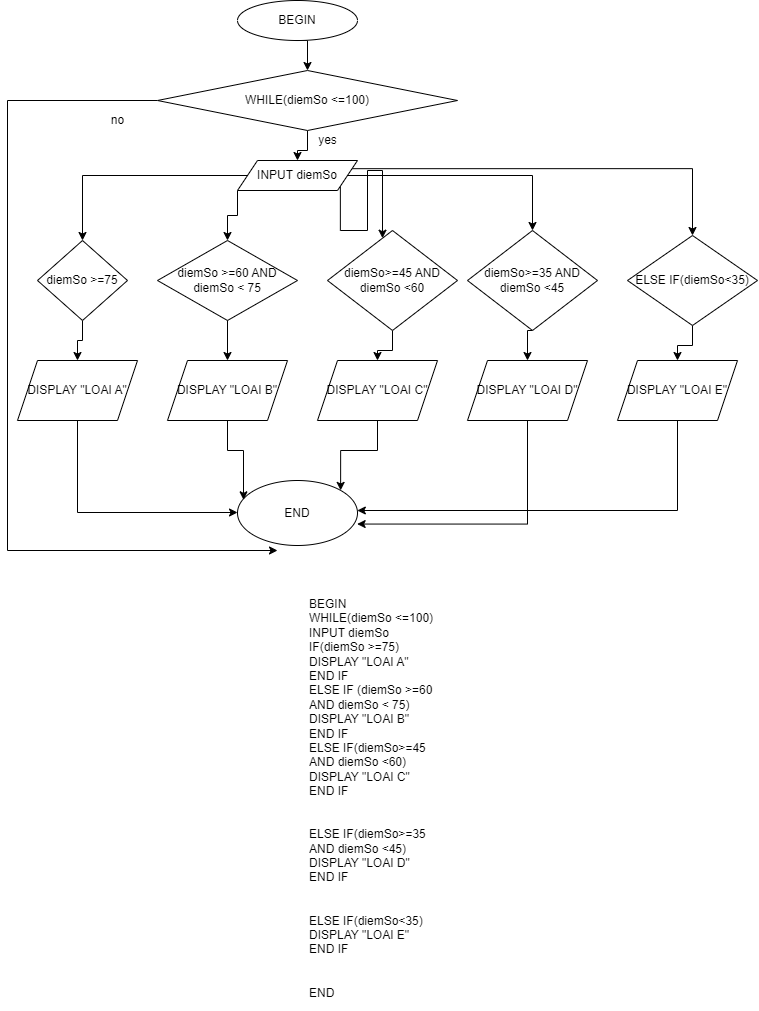

The diagram above was exported from draw.io. Its source (the exported page's mxGraphModel, read from the mxfile embedded in the PNG):
<mxGraphModel dx="1240" dy="689" grid="1" gridSize="10" guides="1" tooltips="1" connect="1" arrows="1" fold="1" page="1" pageScale="1" pageWidth="827" pageHeight="1169" math="0" shadow="0">
  <root>
    <mxCell id="WIyWlLk6GJQsqaUBKTNV-0" />
    <mxCell id="WIyWlLk6GJQsqaUBKTNV-1" parent="WIyWlLk6GJQsqaUBKTNV-0" />
    <mxCell id="4KKDw_2XO6_XXZEAxQER-100" style="edgeStyle=orthogonalEdgeStyle;rounded=0;orthogonalLoop=1;jettySize=auto;html=1;exitX=0.5;exitY=1;exitDx=0;exitDy=0;entryX=0.5;entryY=0;entryDx=0;entryDy=0;" edge="1" parent="WIyWlLk6GJQsqaUBKTNV-1" source="4KKDw_2XO6_XXZEAxQER-2" target="4KKDw_2XO6_XXZEAxQER-65">
      <mxGeometry relative="1" as="geometry" />
    </mxCell>
    <mxCell id="4KKDw_2XO6_XXZEAxQER-2" value="BEGIN" style="ellipse;whiteSpace=wrap;html=1;" vertex="1" parent="WIyWlLk6GJQsqaUBKTNV-1">
      <mxGeometry x="240" y="40" width="120" height="40" as="geometry" />
    </mxCell>
    <mxCell id="4KKDw_2XO6_XXZEAxQER-84" style="edgeStyle=orthogonalEdgeStyle;rounded=0;orthogonalLoop=1;jettySize=auto;html=1;" edge="1" parent="WIyWlLk6GJQsqaUBKTNV-1" source="4KKDw_2XO6_XXZEAxQER-3" target="4KKDw_2XO6_XXZEAxQER-67">
      <mxGeometry relative="1" as="geometry" />
    </mxCell>
    <mxCell id="4KKDw_2XO6_XXZEAxQER-85" style="edgeStyle=orthogonalEdgeStyle;rounded=0;orthogonalLoop=1;jettySize=auto;html=1;exitX=0;exitY=1;exitDx=0;exitDy=0;" edge="1" parent="WIyWlLk6GJQsqaUBKTNV-1" source="4KKDw_2XO6_XXZEAxQER-3" target="4KKDw_2XO6_XXZEAxQER-69">
      <mxGeometry relative="1" as="geometry" />
    </mxCell>
    <mxCell id="4KKDw_2XO6_XXZEAxQER-86" style="edgeStyle=orthogonalEdgeStyle;rounded=0;orthogonalLoop=1;jettySize=auto;html=1;exitX=1;exitY=1;exitDx=0;exitDy=0;" edge="1" parent="WIyWlLk6GJQsqaUBKTNV-1" source="4KKDw_2XO6_XXZEAxQER-3" target="4KKDw_2XO6_XXZEAxQER-71">
      <mxGeometry relative="1" as="geometry">
        <Array as="points">
          <mxPoint x="343" y="270" />
          <mxPoint x="370" y="270" />
          <mxPoint x="370" y="210" />
          <mxPoint x="385" y="210" />
        </Array>
      </mxGeometry>
    </mxCell>
    <mxCell id="4KKDw_2XO6_XXZEAxQER-87" style="edgeStyle=orthogonalEdgeStyle;rounded=0;orthogonalLoop=1;jettySize=auto;html=1;exitX=1;exitY=0.5;exitDx=0;exitDy=0;" edge="1" parent="WIyWlLk6GJQsqaUBKTNV-1" source="4KKDw_2XO6_XXZEAxQER-3" target="4KKDw_2XO6_XXZEAxQER-73">
      <mxGeometry relative="1" as="geometry" />
    </mxCell>
    <mxCell id="4KKDw_2XO6_XXZEAxQER-88" style="edgeStyle=orthogonalEdgeStyle;rounded=0;orthogonalLoop=1;jettySize=auto;html=1;exitX=1;exitY=0.25;exitDx=0;exitDy=0;entryX=0.5;entryY=0;entryDx=0;entryDy=0;" edge="1" parent="WIyWlLk6GJQsqaUBKTNV-1" source="4KKDw_2XO6_XXZEAxQER-3" target="4KKDw_2XO6_XXZEAxQER-76">
      <mxGeometry relative="1" as="geometry" />
    </mxCell>
    <mxCell id="4KKDw_2XO6_XXZEAxQER-3" value="INPUT diemSo" style="shape=parallelogram;perimeter=parallelogramPerimeter;whiteSpace=wrap;html=1;fixedSize=1;" vertex="1" parent="WIyWlLk6GJQsqaUBKTNV-1">
      <mxGeometry x="240" y="200" width="120" height="30" as="geometry" />
    </mxCell>
    <mxCell id="4KKDw_2XO6_XXZEAxQER-10" value="END" style="ellipse;whiteSpace=wrap;html=1;" vertex="1" parent="WIyWlLk6GJQsqaUBKTNV-1">
      <mxGeometry x="240" y="520" width="120" height="65" as="geometry" />
    </mxCell>
    <mxCell id="4KKDw_2XO6_XXZEAxQER-29" value="BEGIN &#10;&#09;WHILE(diemSo &lt;=100)&#10;&#09;INPUT diemSo&#10;&#09;IF(diemSo &gt;=75)&#10;&#09;DISPLAY &quot;LOAI A&quot;&#10;END IF&#10;&#09;ELSE IF (diemSo &gt;=60 AND diemSo &lt; 75)&#10;&#09;DISPLAY &quot;LOAI B&quot;&#10;END IF&#09;&#10;&#09;ELSE IF(diemSo&gt;=45 AND diemSo &lt;60)&#10;&#09;DISPLAY &quot;LOAI C&quot;&#10;END IF&#10;&#10;&#10;&#09;ELSE IF(diemSo&gt;=35 AND diemSo &lt;45)&#10;&#09;DISPLAY &quot;LOAI D&quot;&#10;END IF&#10;&#10;&#10;&#09;ELSE IF(diemSo&lt;35)&#10;&#09;DISPLAY &quot;LOAI E&quot;&#10;END IF&#09;&#10;&#10;&#10;END" style="text;whiteSpace=wrap;html=1;" vertex="1" parent="WIyWlLk6GJQsqaUBKTNV-1">
      <mxGeometry x="310" y="630" width="130" height="420" as="geometry" />
    </mxCell>
    <mxCell id="4KKDw_2XO6_XXZEAxQER-105" style="edgeStyle=orthogonalEdgeStyle;rounded=0;orthogonalLoop=1;jettySize=auto;html=1;exitX=0.5;exitY=1;exitDx=0;exitDy=0;" edge="1" parent="WIyWlLk6GJQsqaUBKTNV-1" source="4KKDw_2XO6_XXZEAxQER-65" target="4KKDw_2XO6_XXZEAxQER-3">
      <mxGeometry relative="1" as="geometry" />
    </mxCell>
    <mxCell id="4KKDw_2XO6_XXZEAxQER-108" style="edgeStyle=orthogonalEdgeStyle;rounded=0;orthogonalLoop=1;jettySize=auto;html=1;exitX=0;exitY=0.5;exitDx=0;exitDy=0;" edge="1" parent="WIyWlLk6GJQsqaUBKTNV-1" source="4KKDw_2XO6_XXZEAxQER-65">
      <mxGeometry relative="1" as="geometry">
        <mxPoint x="280" y="590" as="targetPoint" />
        <Array as="points">
          <mxPoint x="10" y="140" />
          <mxPoint x="10" y="590" />
        </Array>
      </mxGeometry>
    </mxCell>
    <mxCell id="4KKDw_2XO6_XXZEAxQER-65" value="WHILE(diemSo &lt;=100)" style="rhombus;whiteSpace=wrap;html=1;" vertex="1" parent="WIyWlLk6GJQsqaUBKTNV-1">
      <mxGeometry x="160" y="110" width="300" height="60" as="geometry" />
    </mxCell>
    <mxCell id="4KKDw_2XO6_XXZEAxQER-89" style="edgeStyle=orthogonalEdgeStyle;rounded=0;orthogonalLoop=1;jettySize=auto;html=1;exitX=0.5;exitY=1;exitDx=0;exitDy=0;" edge="1" parent="WIyWlLk6GJQsqaUBKTNV-1" source="4KKDw_2XO6_XXZEAxQER-67" target="4KKDw_2XO6_XXZEAxQER-68">
      <mxGeometry relative="1" as="geometry" />
    </mxCell>
    <mxCell id="4KKDw_2XO6_XXZEAxQER-67" value="diemSo &gt;=75" style="rhombus;whiteSpace=wrap;html=1;" vertex="1" parent="WIyWlLk6GJQsqaUBKTNV-1">
      <mxGeometry x="40" y="280" width="90" height="80" as="geometry" />
    </mxCell>
    <mxCell id="4KKDw_2XO6_XXZEAxQER-95" style="edgeStyle=orthogonalEdgeStyle;rounded=0;orthogonalLoop=1;jettySize=auto;html=1;" edge="1" parent="WIyWlLk6GJQsqaUBKTNV-1" source="4KKDw_2XO6_XXZEAxQER-68" target="4KKDw_2XO6_XXZEAxQER-10">
      <mxGeometry relative="1" as="geometry">
        <mxPoint x="80" y="582.1052631578947" as="targetPoint" />
        <Array as="points">
          <mxPoint x="80" y="552" />
        </Array>
      </mxGeometry>
    </mxCell>
    <mxCell id="4KKDw_2XO6_XXZEAxQER-68" value="DISPLAY &quot;LOAI A&quot;" style="shape=parallelogram;perimeter=parallelogramPerimeter;whiteSpace=wrap;html=1;fixedSize=1;" vertex="1" parent="WIyWlLk6GJQsqaUBKTNV-1">
      <mxGeometry x="20" y="400" width="120" height="60" as="geometry" />
    </mxCell>
    <mxCell id="4KKDw_2XO6_XXZEAxQER-90" style="edgeStyle=orthogonalEdgeStyle;rounded=0;orthogonalLoop=1;jettySize=auto;html=1;exitX=0.5;exitY=1;exitDx=0;exitDy=0;entryX=0.5;entryY=0;entryDx=0;entryDy=0;" edge="1" parent="WIyWlLk6GJQsqaUBKTNV-1" source="4KKDw_2XO6_XXZEAxQER-69" target="4KKDw_2XO6_XXZEAxQER-70">
      <mxGeometry relative="1" as="geometry" />
    </mxCell>
    <mxCell id="4KKDw_2XO6_XXZEAxQER-69" value="diemSo &gt;=60 AND diemSo &lt; 75" style="rhombus;whiteSpace=wrap;html=1;" vertex="1" parent="WIyWlLk6GJQsqaUBKTNV-1">
      <mxGeometry x="160" y="280" width="140" height="80" as="geometry" />
    </mxCell>
    <mxCell id="4KKDw_2XO6_XXZEAxQER-96" style="edgeStyle=orthogonalEdgeStyle;rounded=0;orthogonalLoop=1;jettySize=auto;html=1;exitX=0.5;exitY=1;exitDx=0;exitDy=0;entryX=0.05;entryY=0.297;entryDx=0;entryDy=0;entryPerimeter=0;" edge="1" parent="WIyWlLk6GJQsqaUBKTNV-1" source="4KKDw_2XO6_XXZEAxQER-70" target="4KKDw_2XO6_XXZEAxQER-10">
      <mxGeometry relative="1" as="geometry" />
    </mxCell>
    <mxCell id="4KKDw_2XO6_XXZEAxQER-70" value="DISPLAY &quot;LOAI B&quot;" style="shape=parallelogram;perimeter=parallelogramPerimeter;whiteSpace=wrap;html=1;fixedSize=1;" vertex="1" parent="WIyWlLk6GJQsqaUBKTNV-1">
      <mxGeometry x="170" y="400" width="120" height="60" as="geometry" />
    </mxCell>
    <mxCell id="4KKDw_2XO6_XXZEAxQER-91" style="edgeStyle=orthogonalEdgeStyle;rounded=0;orthogonalLoop=1;jettySize=auto;html=1;exitX=0.5;exitY=1;exitDx=0;exitDy=0;" edge="1" parent="WIyWlLk6GJQsqaUBKTNV-1" source="4KKDw_2XO6_XXZEAxQER-71" target="4KKDw_2XO6_XXZEAxQER-72">
      <mxGeometry relative="1" as="geometry" />
    </mxCell>
    <mxCell id="4KKDw_2XO6_XXZEAxQER-71" value="diemSo&gt;=45 AND diemSo &lt;60" style="rhombus;whiteSpace=wrap;html=1;" vertex="1" parent="WIyWlLk6GJQsqaUBKTNV-1">
      <mxGeometry x="330" y="270" width="130" height="100" as="geometry" />
    </mxCell>
    <mxCell id="4KKDw_2XO6_XXZEAxQER-97" style="edgeStyle=orthogonalEdgeStyle;rounded=0;orthogonalLoop=1;jettySize=auto;html=1;entryX=1;entryY=0;entryDx=0;entryDy=0;" edge="1" parent="WIyWlLk6GJQsqaUBKTNV-1" source="4KKDw_2XO6_XXZEAxQER-72" target="4KKDw_2XO6_XXZEAxQER-10">
      <mxGeometry relative="1" as="geometry" />
    </mxCell>
    <mxCell id="4KKDw_2XO6_XXZEAxQER-72" value="DISPLAY &quot;LOAI C&quot;" style="shape=parallelogram;perimeter=parallelogramPerimeter;whiteSpace=wrap;html=1;fixedSize=1;" vertex="1" parent="WIyWlLk6GJQsqaUBKTNV-1">
      <mxGeometry x="320" y="400" width="120" height="60" as="geometry" />
    </mxCell>
    <mxCell id="4KKDw_2XO6_XXZEAxQER-93" style="edgeStyle=orthogonalEdgeStyle;rounded=0;orthogonalLoop=1;jettySize=auto;html=1;exitX=0.5;exitY=1;exitDx=0;exitDy=0;entryX=0.5;entryY=0;entryDx=0;entryDy=0;" edge="1" parent="WIyWlLk6GJQsqaUBKTNV-1" source="4KKDw_2XO6_XXZEAxQER-73" target="4KKDw_2XO6_XXZEAxQER-74">
      <mxGeometry relative="1" as="geometry" />
    </mxCell>
    <mxCell id="4KKDw_2XO6_XXZEAxQER-73" value="diemSo&gt;=35 AND diemSo &lt;45" style="rhombus;whiteSpace=wrap;html=1;" vertex="1" parent="WIyWlLk6GJQsqaUBKTNV-1">
      <mxGeometry x="470" y="270" width="130" height="100" as="geometry" />
    </mxCell>
    <mxCell id="4KKDw_2XO6_XXZEAxQER-98" style="edgeStyle=orthogonalEdgeStyle;rounded=0;orthogonalLoop=1;jettySize=auto;html=1;exitX=0.5;exitY=1;exitDx=0;exitDy=0;entryX=0.997;entryY=0.67;entryDx=0;entryDy=0;entryPerimeter=0;" edge="1" parent="WIyWlLk6GJQsqaUBKTNV-1" source="4KKDw_2XO6_XXZEAxQER-74" target="4KKDw_2XO6_XXZEAxQER-10">
      <mxGeometry relative="1" as="geometry" />
    </mxCell>
    <mxCell id="4KKDw_2XO6_XXZEAxQER-74" value="DISPLAY &quot;LOAI D&quot;" style="shape=parallelogram;perimeter=parallelogramPerimeter;whiteSpace=wrap;html=1;fixedSize=1;" vertex="1" parent="WIyWlLk6GJQsqaUBKTNV-1">
      <mxGeometry x="470" y="400" width="120" height="60" as="geometry" />
    </mxCell>
    <mxCell id="4KKDw_2XO6_XXZEAxQER-94" style="edgeStyle=orthogonalEdgeStyle;rounded=0;orthogonalLoop=1;jettySize=auto;html=1;exitX=0.5;exitY=1;exitDx=0;exitDy=0;" edge="1" parent="WIyWlLk6GJQsqaUBKTNV-1" source="4KKDw_2XO6_XXZEAxQER-76" target="4KKDw_2XO6_XXZEAxQER-77">
      <mxGeometry relative="1" as="geometry" />
    </mxCell>
    <mxCell id="4KKDw_2XO6_XXZEAxQER-76" value="ELSE IF(diemSo&lt;35)" style="rhombus;whiteSpace=wrap;html=1;" vertex="1" parent="WIyWlLk6GJQsqaUBKTNV-1">
      <mxGeometry x="630" y="275" width="130" height="90" as="geometry" />
    </mxCell>
    <mxCell id="4KKDw_2XO6_XXZEAxQER-99" style="edgeStyle=orthogonalEdgeStyle;rounded=0;orthogonalLoop=1;jettySize=auto;html=1;exitX=0.5;exitY=1;exitDx=0;exitDy=0;" edge="1" parent="WIyWlLk6GJQsqaUBKTNV-1" source="4KKDw_2XO6_XXZEAxQER-77" target="4KKDw_2XO6_XXZEAxQER-10">
      <mxGeometry relative="1" as="geometry">
        <Array as="points">
          <mxPoint x="680" y="550" />
        </Array>
      </mxGeometry>
    </mxCell>
    <mxCell id="4KKDw_2XO6_XXZEAxQER-77" value="DISPLAY &quot;LOAI E&quot;" style="shape=parallelogram;perimeter=parallelogramPerimeter;whiteSpace=wrap;html=1;fixedSize=1;" vertex="1" parent="WIyWlLk6GJQsqaUBKTNV-1">
      <mxGeometry x="620" y="400" width="120" height="60" as="geometry" />
    </mxCell>
    <mxCell id="4KKDw_2XO6_XXZEAxQER-101" style="edgeStyle=orthogonalEdgeStyle;rounded=0;orthogonalLoop=1;jettySize=auto;html=1;exitX=0.5;exitY=1;exitDx=0;exitDy=0;" edge="1" parent="WIyWlLk6GJQsqaUBKTNV-1" source="4KKDw_2XO6_XXZEAxQER-65" target="4KKDw_2XO6_XXZEAxQER-65">
      <mxGeometry relative="1" as="geometry" />
    </mxCell>
    <mxCell id="4KKDw_2XO6_XXZEAxQER-102" style="edgeStyle=orthogonalEdgeStyle;rounded=0;orthogonalLoop=1;jettySize=auto;html=1;exitX=0.5;exitY=1;exitDx=0;exitDy=0;" edge="1" parent="WIyWlLk6GJQsqaUBKTNV-1" source="4KKDw_2XO6_XXZEAxQER-65" target="4KKDw_2XO6_XXZEAxQER-65">
      <mxGeometry relative="1" as="geometry" />
    </mxCell>
    <mxCell id="4KKDw_2XO6_XXZEAxQER-103" style="edgeStyle=orthogonalEdgeStyle;rounded=0;orthogonalLoop=1;jettySize=auto;html=1;exitX=0.5;exitY=1;exitDx=0;exitDy=0;" edge="1" parent="WIyWlLk6GJQsqaUBKTNV-1" source="4KKDw_2XO6_XXZEAxQER-65" target="4KKDw_2XO6_XXZEAxQER-65">
      <mxGeometry relative="1" as="geometry" />
    </mxCell>
    <mxCell id="4KKDw_2XO6_XXZEAxQER-106" value="yes" style="text;html=1;align=center;verticalAlign=middle;resizable=0;points=[];autosize=1;strokeColor=none;fillColor=none;" vertex="1" parent="WIyWlLk6GJQsqaUBKTNV-1">
      <mxGeometry x="310" y="165" width="40" height="30" as="geometry" />
    </mxCell>
    <mxCell id="4KKDw_2XO6_XXZEAxQER-109" value="no" style="text;html=1;align=center;verticalAlign=middle;resizable=0;points=[];autosize=1;strokeColor=none;fillColor=none;" vertex="1" parent="WIyWlLk6GJQsqaUBKTNV-1">
      <mxGeometry x="100" y="145" width="40" height="30" as="geometry" />
    </mxCell>
  </root>
</mxGraphModel>